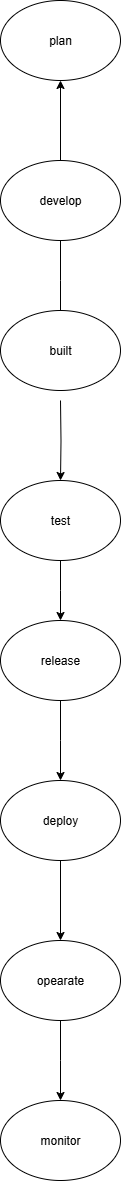

The diagram above was exported from draw.io. Its source (the exported page's mxGraphModel, read from the mxfile embedded in the PNG):
<mxGraphModel dx="1042" dy="510" grid="1" gridSize="10" guides="1" tooltips="1" connect="1" arrows="1" fold="1" page="1" pageScale="1" pageWidth="850" pageHeight="1100" math="0" shadow="0">
  <root>
    <mxCell id="0" />
    <mxCell id="1" parent="0" />
    <mxCell id="Cg7yLciPRpA-sYrf5xff-3" value="" style="edgeStyle=orthogonalEdgeStyle;rounded=0;orthogonalLoop=1;jettySize=auto;html=1;" edge="1" parent="1" source="Cg7yLciPRpA-sYrf5xff-1" target="Cg7yLciPRpA-sYrf5xff-2">
      <mxGeometry relative="1" as="geometry" />
    </mxCell>
    <mxCell id="Cg7yLciPRpA-sYrf5xff-5" value="" style="edgeStyle=orthogonalEdgeStyle;rounded=0;orthogonalLoop=1;jettySize=auto;html=1;" edge="1" parent="1" source="Cg7yLciPRpA-sYrf5xff-1">
      <mxGeometry relative="1" as="geometry">
        <mxPoint x="430" y="390" as="targetPoint" />
      </mxGeometry>
    </mxCell>
    <mxCell id="Cg7yLciPRpA-sYrf5xff-1" value="develop" style="ellipse;whiteSpace=wrap;html=1;" vertex="1" parent="1">
      <mxGeometry x="370" y="230" width="120" height="80" as="geometry" />
    </mxCell>
    <mxCell id="Cg7yLciPRpA-sYrf5xff-2" value="plan" style="ellipse;whiteSpace=wrap;html=1;" vertex="1" parent="1">
      <mxGeometry x="370" y="70" width="120" height="80" as="geometry" />
    </mxCell>
    <mxCell id="Cg7yLciPRpA-sYrf5xff-7" value="" style="edgeStyle=orthogonalEdgeStyle;rounded=0;orthogonalLoop=1;jettySize=auto;html=1;" edge="1" parent="1" target="Cg7yLciPRpA-sYrf5xff-6">
      <mxGeometry relative="1" as="geometry">
        <mxPoint x="430" y="470" as="sourcePoint" />
      </mxGeometry>
    </mxCell>
    <mxCell id="Cg7yLciPRpA-sYrf5xff-13" value="" style="edgeStyle=orthogonalEdgeStyle;rounded=0;orthogonalLoop=1;jettySize=auto;html=1;" edge="1" parent="1" source="Cg7yLciPRpA-sYrf5xff-6">
      <mxGeometry relative="1" as="geometry">
        <mxPoint x="430" y="690" as="targetPoint" />
      </mxGeometry>
    </mxCell>
    <mxCell id="Cg7yLciPRpA-sYrf5xff-6" value="test" style="ellipse;whiteSpace=wrap;html=1;" vertex="1" parent="1">
      <mxGeometry x="370" y="550" width="120" height="80" as="geometry" />
    </mxCell>
    <mxCell id="Cg7yLciPRpA-sYrf5xff-11" value="built" style="ellipse;whiteSpace=wrap;html=1;" vertex="1" parent="1">
      <mxGeometry x="370" y="380" width="120" height="80" as="geometry" />
    </mxCell>
    <mxCell id="Cg7yLciPRpA-sYrf5xff-16" value="" style="edgeStyle=orthogonalEdgeStyle;rounded=0;orthogonalLoop=1;jettySize=auto;html=1;" edge="1" parent="1" source="Cg7yLciPRpA-sYrf5xff-14">
      <mxGeometry relative="1" as="geometry">
        <mxPoint x="430" y="850" as="targetPoint" />
      </mxGeometry>
    </mxCell>
    <mxCell id="Cg7yLciPRpA-sYrf5xff-14" value="release" style="ellipse;whiteSpace=wrap;html=1;" vertex="1" parent="1">
      <mxGeometry x="370" y="690" width="120" height="80" as="geometry" />
    </mxCell>
    <mxCell id="Cg7yLciPRpA-sYrf5xff-19" value="" style="edgeStyle=orthogonalEdgeStyle;rounded=0;orthogonalLoop=1;jettySize=auto;html=1;" edge="1" parent="1" source="Cg7yLciPRpA-sYrf5xff-17" target="Cg7yLciPRpA-sYrf5xff-18">
      <mxGeometry relative="1" as="geometry" />
    </mxCell>
    <mxCell id="Cg7yLciPRpA-sYrf5xff-17" value="deploy" style="ellipse;whiteSpace=wrap;html=1;" vertex="1" parent="1">
      <mxGeometry x="370" y="850" width="120" height="80" as="geometry" />
    </mxCell>
    <mxCell id="Cg7yLciPRpA-sYrf5xff-21" value="" style="edgeStyle=orthogonalEdgeStyle;rounded=0;orthogonalLoop=1;jettySize=auto;html=1;" edge="1" parent="1" source="Cg7yLciPRpA-sYrf5xff-18">
      <mxGeometry relative="1" as="geometry">
        <mxPoint x="430" y="1170" as="targetPoint" />
      </mxGeometry>
    </mxCell>
    <mxCell id="Cg7yLciPRpA-sYrf5xff-18" value="opearate" style="ellipse;whiteSpace=wrap;html=1;" vertex="1" parent="1">
      <mxGeometry x="370" y="1010" width="120" height="80" as="geometry" />
    </mxCell>
    <mxCell id="Cg7yLciPRpA-sYrf5xff-22" value="monitor" style="ellipse;whiteSpace=wrap;html=1;" vertex="1" parent="1">
      <mxGeometry x="370" y="1170" width="120" height="80" as="geometry" />
    </mxCell>
  </root>
</mxGraphModel>